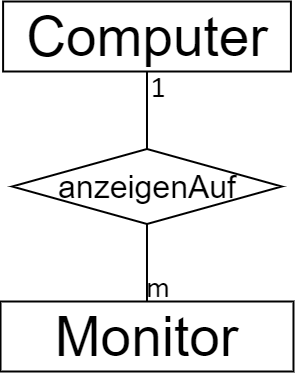

The diagram above was exported from draw.io. Its source (the exported page's mxGraphModel, read from the mxfile embedded in the PNG):
<mxGraphModel dx="916" dy="514" grid="1" gridSize="10" guides="1" tooltips="1" connect="1" arrows="1" fold="1" page="1" pageScale="1" pageWidth="827" pageHeight="1169" math="0" shadow="0">
  <root>
    <mxCell id="0" />
    <mxCell id="1" parent="0" />
    <mxCell id="2" value="Computer" style="whiteSpace=wrap;html=1;align=center;fontSize=55;strokeWidth=2;" vertex="1" parent="1">
      <mxGeometry x="228.6" y="80" width="287.81" height="70" as="geometry" />
    </mxCell>
    <mxCell id="3" value="Monitor" style="whiteSpace=wrap;html=1;align=center;fontSize=55;strokeWidth=2;" vertex="1" parent="1">
      <mxGeometry x="226.01" y="380" width="292.97" height="70" as="geometry" />
    </mxCell>
    <mxCell id="4" value="&lt;font style=&quot;font-size: 32px&quot;&gt;anzeigenAuf&lt;/font&gt;" style="shape=rhombus;perimeter=rhombusPerimeter;whiteSpace=wrap;html=1;align=center;fontSize=37;strokeWidth=2;" vertex="1" parent="1">
      <mxGeometry x="237.7" y="227.5" width="269.58" height="75" as="geometry" />
    </mxCell>
    <mxCell id="5" value="" style="endArrow=none;html=1;rounded=0;fontSize=30;strokeWidth=2;" edge="1" source="3" target="4" parent="1">
      <mxGeometry width="50" height="50" relative="1" as="geometry">
        <mxPoint x="380" y="370" as="sourcePoint" />
        <mxPoint x="420" y="380" as="targetPoint" />
      </mxGeometry>
    </mxCell>
    <mxCell id="6" value="" style="endArrow=none;html=1;rounded=0;fontSize=30;exitX=0.5;exitY=0;exitDx=0;exitDy=0;strokeWidth=2;" edge="1" source="4" target="2" parent="1">
      <mxGeometry width="50" height="50" relative="1" as="geometry">
        <mxPoint x="373" y="240" as="sourcePoint" />
        <mxPoint x="420" y="380" as="targetPoint" />
      </mxGeometry>
    </mxCell>
    <mxCell id="7" value="&lt;font face=&quot;FallingSky&quot;&gt;m&lt;/font&gt;" style="text;html=1;strokeColor=none;fillColor=none;align=center;verticalAlign=middle;whiteSpace=wrap;rounded=0;fontSize=30;" vertex="1" parent="1">
      <mxGeometry x="354" y="350" width="60" height="30" as="geometry" />
    </mxCell>
    <mxCell id="8" value="&lt;font face=&quot;FallingSky&quot;&gt;1&lt;/font&gt;" style="text;html=1;strokeColor=none;fillColor=none;align=center;verticalAlign=middle;whiteSpace=wrap;rounded=0;fontSize=30;" vertex="1" parent="1">
      <mxGeometry x="354" y="150" width="60" height="30" as="geometry" />
    </mxCell>
  </root>
</mxGraphModel>